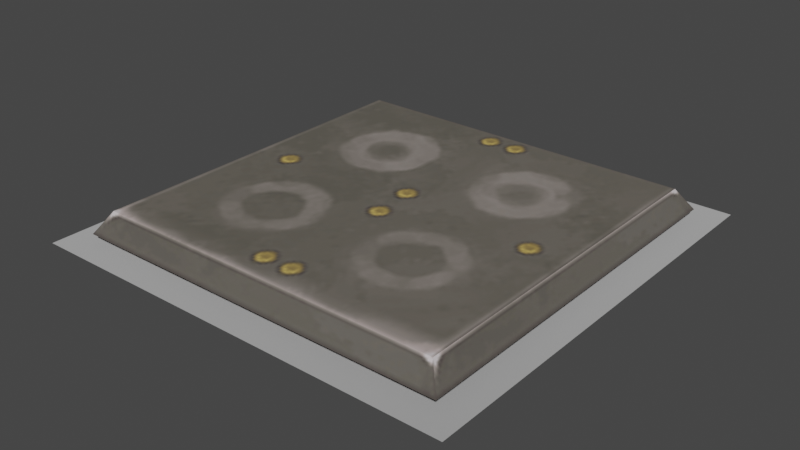 # Source: tile_1x1.blend  (saved by Blender 3.4.6; exported with 4.5.12 LTS)
import bpy
from mathutils import Matrix  # noqa: F401  (used for matrix-valued properties, if any)

bpy.ops.wm.read_factory_settings(use_empty=True)
scene = bpy.context.scene
scene.name = 'Scene'

# ---- collections
col_collection = bpy.data.collections.new('Collection'); scene.collection.children.link(col_collection)

# ---- images (referenced by path relative to the original .blend; pixels are not part of the script)
import os
ASSET_DIR = os.environ.get("B2B_ASSET_DIR", "")  # directory of the original .blend (textures are referenced by path, not embedded)
HERE = os.path.dirname(os.path.abspath(__file__))  # packed textures are extracted next to this script under _unpacked/

def load_image(name, relpath, width, height, colorspace="sRGB"):
    """Load a texture the original file referenced (path relative to the .blend, or extracted next to this script)."""
    p = next((c for c in (os.path.join(HERE, relpath), os.path.join(ASSET_DIR, relpath)) if relpath and os.path.exists(c)), "")
    if p:
        img = bpy.data.images.load(p, check_existing=True)
        img.name = name
    else:  # same state as the original file: an image datablock whose file is absent (Cycles renders it pink)
        img = bpy.data.images.new(name, width, height)
        img.source = "FILE"
        img.filepath = "//" + (relpath or name)
    img.colorspace_settings.name = colorspace
    return img
img_image_0 = load_image('Image_0', '_unpacked/Image_0.420dfa15.png', 128, 128, 'sRGB')

# ---- materials (node trees are filled in below, after node groups)
mat_spike_plate_gunmetal = bpy.data.materials.new('spike_plate_gunmetal')
mat_spike_plate_gunmetal.use_backface_culling = True
mat_spike_plate_gunmetal.use_transparent_shadow = False
mat_dummymtl_rsrc_world_dynamic_traps_n_hazards_floor_spikes_tile_1 = bpy.data.materials.new('dummymtl-rsrc.world.dynamic.traps_n_hazards.floor.spikes.tile_1')
mat_dummymtl_rsrc_world_dynamic_traps_n_hazards_floor_spikes_tile_1.use_backface_culling = True
mat_dummymtl_rsrc_world_dynamic_traps_n_hazards_floor_spikes_tile_1.use_transparent_shadow = False

# ---- material node trees
mat_spike_plate_gunmetal.use_nodes = True; mat_spike_plate_gunmetal.node_tree.nodes.clear()
_N = mat_spike_plate_gunmetal.node_tree.nodes; _L = mat_spike_plate_gunmetal.node_tree.links
n0 = _N.new('ShaderNodeBsdfPrincipled'); n0.name = 'Principled BSDF'; n0.location = (10, 300)
n0.distribution = 'GGX'
n0.subsurface_method = 'RANDOM_WALK_SKIN'
n0.inputs[2].default_value = 1.0
n0.inputs[27].default_value = (0.0, 0.0, 0.0, 1.0)
n0.inputs[28].default_value = 1.0
n1 = _N.new('ShaderNodeOutputMaterial'); n1.name = 'Material Output'; n1.location = (320, 270)
n2 = _N.new('ShaderNodeTexImage'); n2.name = 'Image Texture'; n2.location = (-440, 210)
n2.label = 'BASE COLOR'
n2.image = img_image_0
_L.new(n0.outputs[0], n1.inputs[0])
_L.new(n2.outputs[0], n0.inputs[0])
_L.new(n2.outputs[1], n0.inputs[4])
n1.is_active_output = True
mat_dummymtl_rsrc_world_dynamic_traps_n_hazards_floor_spikes_tile_1.use_nodes = True; mat_dummymtl_rsrc_world_dynamic_traps_n_hazards_floor_spikes_tile_1.node_tree.nodes.clear()
_N = mat_dummymtl_rsrc_world_dynamic_traps_n_hazards_floor_spikes_tile_1.node_tree.nodes; _L = mat_dummymtl_rsrc_world_dynamic_traps_n_hazards_floor_spikes_tile_1.node_tree.links
n0 = _N.new('ShaderNodeBsdfPrincipled'); n0.name = 'Principled BSDF'; n0.location = (10, 300)
n0.distribution = 'GGX'
n0.subsurface_method = 'RANDOM_WALK_SKIN'
n0.inputs[0].default_value = (1.0, 1.0, 1.0, 1.0)
n0.inputs[1].default_value = 1.0
n0.inputs[2].default_value = 1.0
n0.inputs[27].default_value = (0.0, 0.0, 0.0, 1.0)
n0.inputs[28].default_value = 1.0
n1 = _N.new('ShaderNodeOutputMaterial'); n1.name = 'Material Output'; n1.location = (320, 270)
_L.new(n0.outputs[0], n1.inputs[0])
n1.is_active_output = True

# ---- world
world_world = bpy.data.worlds.new('World'); scene.world = world_world
world_world.use_nodes = True; world_world.node_tree.nodes.clear()
_N = world_world.node_tree.nodes; _L = world_world.node_tree.links
n0 = _N.new('ShaderNodeOutputWorld'); n0.name = 'World Output'; n0.location = (300, 300)
n1 = _N.new('ShaderNodeBackground'); n1.name = 'Background'; n1.location = (10, 300)
n1.inputs[0].default_value = (0.05088, 0.05088, 0.05088, 1.0)
_L.new(n1.outputs[0], n0.inputs[0])
n0.is_active_output = True
world_world.color = (0.05088, 0.05088, 0.05088)
world_world.use_sun_shadow = False
world_world.sun_shadow_jitter_overblur = 0.0

# ---- meshes
me_rsrc_world_dynamic_traps_n_hazards_floor_spikes_tile_1x1_mesh_0 = bpy.data.meshes.new('rsrc.world.dynamic.traps_n_hazards.floor.spikes.tile_1x1-Mesh[0')
me_rsrc_world_dynamic_traps_n_hazards_floor_spikes_tile_1x1_mesh_0.from_pydata([(0.99, -0.03, 0.99), (0.01, -0.03, 0.99), (0.01, 0.02, 0.99), (0.01, 0.02, 0.01), (0.01, -0.03, 0.01), (0.99, 0.02, 0.99), (0.99, -0.03, 0.01), (0.99, 0.02, 0.01)], [], [(0, 1, 2), (3, 2, 1), (1, 4, 3), (2, 5, 0), (2, 3, 5), (6, 0, 5), (5, 7, 6), (4, 6, 7), (7, 5, 3), (7, 3, 4)])
me_rsrc_world_dynamic_traps_n_hazards_floor_spikes_tile_1x1_mesh_0.polygons.foreach_set('use_smooth', [True] * 10)
_uv = me_rsrc_world_dynamic_traps_n_hazards_floor_spikes_tile_1x1_mesh_0.uv_layers.new(name='UVMap')
_uv.uv.foreach_set('vector', [0.964, 0.986, 0.036, 0.986, 0.036, 0.986, 0.036, 0.12, 0.036, 0.986, 0.036, 0.986, 0.036, 0.986, 0.036, 0.12, 0.036, 0.12, 0.036, 0.986, 0.964, 0.986, 0.964, 0.986, 0.036, 0.986, 0.036, 0.12, 0.964, 0.986, 0.964, 0.12, 0.964, 0.986, 0.964, 0.986, 0.964, 0.986, 0.964, 0.12, 0.964, 0.12, 0.036, 0.12, 0.964, 0.12, 0.964, 0.12, 0.964, 0.12, 0.964, 0.986, 0.036, 0.12, 0.964, 0.12, 0.036, 0.12, 0.036, 0.12])
me_rsrc_world_dynamic_traps_n_hazards_floor_spikes_tile_1x1_mesh_0.materials.append(mat_spike_plate_gunmetal)
me_rsrc_world_dynamic_traps_n_hazards_floor_spikes_tile_1x1_mesh_0.update()
me_rsrc_world_dynamic_traps_n_hazards_floor_spikes_tile_1x1_mesh_0.normals_split_custom_set([tuple(v) for v in zip(*[iter([-0.7071, 0.0, -0.7071, 0.7071, 1.378e-06, -0.7071, 0.5773, -0.5773, -0.5774, 0.5773, -0.5774, 0.5773, 0.5773, -0.5773, -0.5774, 0.7071, 1.378e-06, -0.7071, 0.7071, 1.378e-06, -0.7071, 0.7071, 1.392e-06, 0.7071, 0.5773, -0.5774, 0.5773, 0.5773, -0.5773, -0.5774, -0.5773, -0.5774, -0.5773, -0.7071, 0.0, -0.7071, 0.5773, -0.5773, -0.5774, 0.5773, -0.5774, 0.5773, -0.5773, -0.5774, -0.5773, -0.7071, 1.262e-06, 0.7071, -0.7071, 0.0, -0.7071, -0.5773, -0.5774, -0.5773, -0.5773, -0.5774, -0.5773, -0.5773, -0.5773, 0.5774, -0.7071, 1.262e-06, 0.7071, 0.7071, 1.392e-06, 0.7071, -0.7071, 1.262e-06, 0.7071, -0.5773, -0.5773, 0.5774, -0.5773, -0.5773, 0.5774, -0.5773, -0.5774, -0.5773, 0.5773, -0.5774, 0.5773, -0.5773, -0.5773, 0.5774, 0.5773, -0.5774, 0.5773, 0.7071, 1.392e-06, 0.7071])] * 3)])
me_rsrc_world_dynamic_traps_n_hazards_floor_spikes_tile_1x1_mesh_1 = bpy.data.meshes.new('rsrc.world.dynamic.traps_n_hazards.floor.spikes.tile_1x1-Mesh[1')
me_rsrc_world_dynamic_traps_n_hazards_floor_spikes_tile_1x1_mesh_1.from_pydata([(0.01, -0.06, 0.99), (0.99, -0.06, 0.99), (-0.03, -1.311e-09, 1.03), (-0.03, 1.311e-09, -0.03), (1.03, -1.311e-09, 1.03), (0.99, -0.06, 0.01), (1.03, 1.311e-09, -0.03), (0.01, -0.06, 0.01)], [], [(0, 7, 1), (5, 1, 7), (2, 3, 7), (7, 0, 2), (4, 2, 0), (0, 1, 4), (6, 4, 1), (1, 5, 6), (3, 6, 5), (5, 7, 3)])
_uv = me_rsrc_world_dynamic_traps_n_hazards_floor_spikes_tile_1x1_mesh_1.uv_layers.new(name='UVMap')
_uv.uv.foreach_set('vector', [0.036, 0.986, 0.036, 0.12, 0.964, 0.986, 0.964, 0.12, 0.964, 0.986, 0.036, 0.12, 0.0, 0.0, 1.0, 0.0, 0.964, 0.12, 0.964, 0.12, 0.036, 0.12, 0.0, 0.0, 0.0, 0.0, 1.0, 0.0, 0.964, 0.12, 0.964, 0.12, 0.036, 0.12, 0.0, 0.0, 0.0, 0.0, 1.0, 0.0, 0.964, 0.12, 0.964, 0.12, 0.036, 0.12, 0.0, 0.0, 0.0, 0.0, 1.0, 0.0, 0.964, 0.12, 0.964, 0.12, 0.036, 0.12, 0.0, 0.0])
me_rsrc_world_dynamic_traps_n_hazards_floor_spikes_tile_1x1_mesh_1.materials.append(mat_spike_plate_gunmetal)
me_rsrc_world_dynamic_traps_n_hazards_floor_spikes_tile_1x1_mesh_1.update()
me_rsrc_world_dynamic_traps_n_hazards_floor_spikes_tile_1x1_mesh_1.normals_split_custom_set([tuple(v) for v in zip(*[iter([0.0, -1.0, 0.0, 0.0, -1.0, 0.0, 0.0, -1.0, 0.0, 0.0, -1.0, 0.0, 0.0, -1.0, 0.0, 0.0, -1.0, 0.0, -0.8321, -0.5547, 0.0, -0.8321, -0.5547, 0.0, -0.8321, -0.5547, 0.0, -0.8321, -0.5547, 0.0, -0.8321, -0.5547, 0.0, -0.8321, -0.5547, 0.0, 0.0, -0.5547, 0.8321, 0.0, -0.5547, 0.8321, 0.0, -0.5547, 0.8321, 0.0, -0.5547, 0.8321, 0.0, -0.5547, 0.8321, 0.0, -0.5547, 0.8321, 0.8321, -0.5547, 0.0, 0.8321, -0.5547, 0.0, 0.8321, -0.5547, 0.0, 0.832, -0.5547, 0.0, 0.832, -0.5547, 0.0, 0.832, -0.5547, 0.0, 0.0, -0.5547, -0.8321, 0.0, -0.5547, -0.8321, 0.0, -0.5547, -0.8321, 0.0, -0.5547, -0.8321, 0.0, -0.5547, -0.8321, 0.0, -0.5547, -0.8321])] * 3)])
me_rsrc_world_dynamic_traps_n_hazards_floor_spikes_tile_1x1_mesh_2 = bpy.data.meshes.new('rsrc.world.dynamic.traps_n_hazards.floor.spikes.tile_1x1-Mesh[2')
me_rsrc_world_dynamic_traps_n_hazards_floor_spikes_tile_1x1_mesh_2.from_pydata([(1.1, 0.02, -0.1), (0.5, 0.08, 0.5), (-0.1, 0.02, -0.1), (-0.1, 0.02, 1.1), (1.1, 0.02, 1.1)], [], [(0, 1, 2), (3, 2, 1), (0, 4, 1), (3, 1, 4)])
me_rsrc_world_dynamic_traps_n_hazards_floor_spikes_tile_1x1_mesh_2.polygons.foreach_set('use_smooth', [True] * 4)
_uv = me_rsrc_world_dynamic_traps_n_hazards_floor_spikes_tile_1x1_mesh_2.uv_layers.new(name='UVMap')
_uv.uv.foreach_set('vector', [1.0, 0.0, 0.5106, 0.5106, 0.0, 0.0, 0.0, 1.0, 0.0, 0.0, 0.5106, 0.5106, 1.0, 0.0, 1.0, 1.0, 0.5106, 0.5106, 0.0, 1.0, 0.5106, 0.5106, 1.0, 1.0])
me_rsrc_world_dynamic_traps_n_hazards_floor_spikes_tile_1x1_mesh_2.materials.append(mat_dummymtl_rsrc_world_dynamic_traps_n_hazards_floor_spikes_tile_1)
me_rsrc_world_dynamic_traps_n_hazards_floor_spikes_tile_1x1_mesh_2.update()
me_rsrc_world_dynamic_traps_n_hazards_floor_spikes_tile_1x1_mesh_2.normals_split_custom_set([tuple(v) for v in zip(*[iter([-0.04988, -0.9975, 0.04988, -9.564e-09, -1.0, 0.0, 0.04988, -0.9975, 0.04988, 0.04988, -0.9975, -0.04988, 0.04988, -0.9975, 0.04988, -9.564e-09, -1.0, 0.0, -0.04988, -0.9975, 0.04988, -0.04988, -0.9975, -0.04988, -9.564e-09, -1.0, 0.0, 0.04988, -0.9975, -0.04988, -9.564e-09, -1.0, 0.0, -0.04988, -0.9975, -0.04988])] * 3)])

# ---- objects
ob_spikes_tile_1x1_mesh_0 = bpy.data.objects.new('spikes.tile_1x1-Mesh[0]', me_rsrc_world_dynamic_traps_n_hazards_floor_spikes_tile_1x1_mesh_0)
ob_spikes_tile_1x1_mesh_1 = bpy.data.objects.new('spikes.tile_1x1-Mesh[1]', me_rsrc_world_dynamic_traps_n_hazards_floor_spikes_tile_1x1_mesh_1)
ob_spikes_tile_1x1_mesh_2 = bpy.data.objects.new('spikes.tile_1x1-Mesh[2]', me_rsrc_world_dynamic_traps_n_hazards_floor_spikes_tile_1x1_mesh_2)

# ---- transforms, parenting, visibility, modifiers, constraints
ob_spikes_tile_1x1_mesh_0.location = (0.0, 0.0, 0.0)
ob_spikes_tile_1x1_mesh_0.rotation_mode = 'QUATERNION'
ob_spikes_tile_1x1_mesh_0.rotation_quaternion = (0.7071, -0.7071, -1.57e-16, -9.358e-24)
ob_spikes_tile_1x1_mesh_1.location = (0.0, 0.0, 0.0)
ob_spikes_tile_1x1_mesh_1.rotation_mode = 'QUATERNION'
ob_spikes_tile_1x1_mesh_1.rotation_quaternion = (0.7071, -0.7071, -1.57e-16, -9.358e-24)
ob_spikes_tile_1x1_mesh_2.location = (0.0, 0.0, 0.0)
ob_spikes_tile_1x1_mesh_2.rotation_mode = 'QUATERNION'
ob_spikes_tile_1x1_mesh_2.rotation_quaternion = (0.7071, -0.7071, -1.57e-16, -9.358e-24)

# ---- collection membership
scene.collection.objects.link(ob_spikes_tile_1x1_mesh_0)
scene.collection.objects.link(ob_spikes_tile_1x1_mesh_1)
scene.collection.objects.link(ob_spikes_tile_1x1_mesh_2)

# ---- scene / render settings (as saved in the file)
scene.frame_start = 1; scene.frame_end = 250; scene.frame_set(1)
scene.render.engine = 'BLENDER_EEVEE_NEXT'
scene.cycles.sampling_pattern = 'TABULATED_SOBOL'
scene.cycles.use_light_tree = False
scene.view_settings.view_transform = 'Filmic'
bpy.context.view_layer.update()

# ---- added for rendering (the .blend has no active camera and no usable light): camera, sun
cam_auto = bpy.data.cameras.new('AutoCamera')
cam_auto.lens = 50.0
cam_auto.sensor_width = 36.0
cam_auto.clip_end = 1000.0
ob_auto_camera = bpy.data.objects.new('AutoCamera', cam_auto)
scene.collection.objects.link(ob_auto_camera)
ob_auto_camera.location = (2.07549, -1.39059, 1.25039)
ob_auto_camera.rotation_euler = (1.09748, -7.21219e-08, 0.694738)
scene.camera = ob_auto_camera
light_auto_sun = bpy.data.lights.new('AutoSun', 'SUN')
light_auto_sun.energy = 3.0
light_auto_sun.angle = 0.0523599
ob_auto_sun = bpy.data.objects.new('AutoSun', light_auto_sun)
scene.collection.objects.link(ob_auto_sun)
ob_auto_sun.rotation_euler = (0.872665, 0.174533, 0.523599)
bpy.context.view_layer.update()
